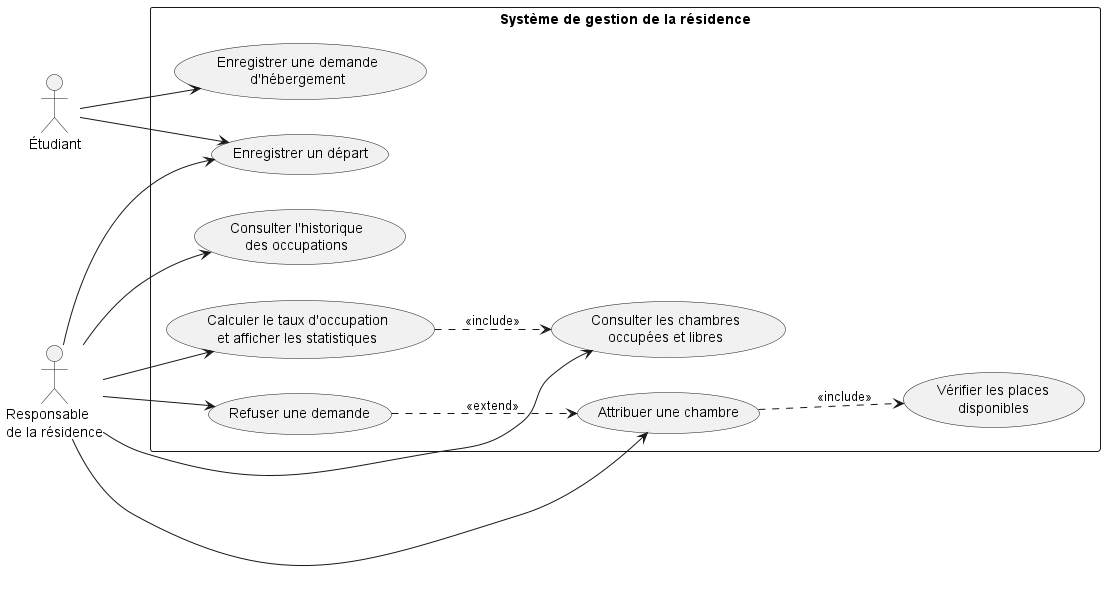

The diagram above was rendered by PlantUML. Its source (embedded in the PNG):
@startuml Diagramme_cas_utilisation
left to right direction
skinparam packageStyle rectangle

actor "Étudiant" as E
actor "Responsable\nde la résidence" as R

rectangle "Système de gestion de la résidence" {
  usecase "Enregistrer une demande\nd'hébergement" as UC1
  usecase "Vérifier les places\ndisponibles" as UC2
  usecase "Attribuer une chambre" as UC3
  usecase "Enregistrer un départ" as UC4
  usecase "Consulter les chambres\noccupées et libres" as UC5
  usecase "Consulter l'historique\ndes occupations" as UC6
  usecase "Calculer le taux d'occupation\net afficher les statistiques" as UC7
  usecase "Refuser une demande" as UC8
}

E --> UC1
E --> UC4

R --> UC3
R --> UC4
R --> UC5
R --> UC6
R --> UC7
R --> UC8

UC3 ..> UC2 : <<include>>
UC8 ..> UC3 : <<extend>>
UC7 ..> UC5 : <<include>>
@enduml